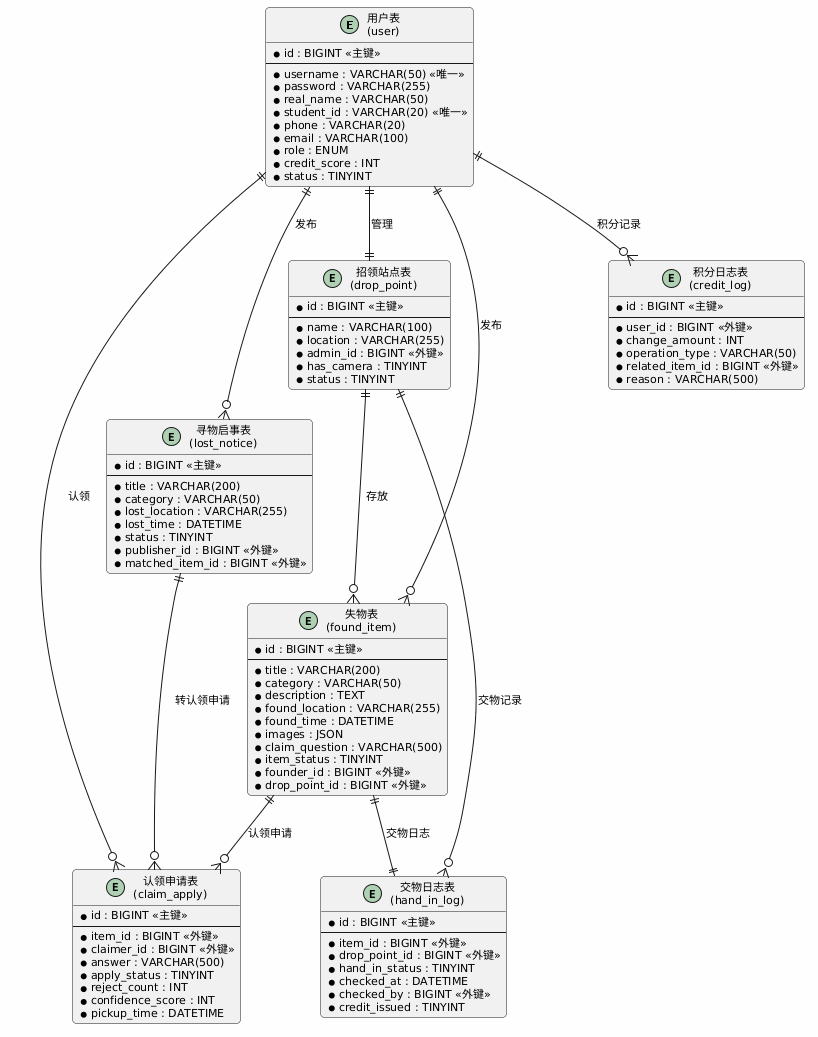

The diagram above was rendered by PlantUML. Its source (embedded in the PNG):
@startuml
skinparam backgroundColor #FEFEFE
skinparam shadowing false
skinparam roundcorner 8
skinparam defaultFontSize 11
skinparam defaultFontName SimHei

skinparam entity {
    BackgroundColor #E8F4F8
    BorderColor #2C7BB6
    BorderThickness 2
    FontSize 11
}

entity "用户表\n(user)" as user {
  * id : BIGINT <<主键>>
  --
  * username : VARCHAR(50) <<唯一>>
  * password : VARCHAR(255)
  * real_name : VARCHAR(50)
  * student_id : VARCHAR(20) <<唯一>>
  * phone : VARCHAR(20)
  * email : VARCHAR(100)
  * role : ENUM
  * credit_score : INT
  * status : TINYINT
}

entity "失物表\n(found_item)" as item {
  * id : BIGINT <<主键>>
  --
  * title : VARCHAR(200)
  * category : VARCHAR(50)
  * description : TEXT
  * found_location : VARCHAR(255)
  * found_time : DATETIME
  * images : JSON
  * claim_question : VARCHAR(500)
  * item_status : TINYINT
  * founder_id : BIGINT <<外键>>
  * drop_point_id : BIGINT <<外键>>
}

entity "认领申请表\n(claim_apply)" as claim {
  * id : BIGINT <<主键>>
  --
  * item_id : BIGINT <<外键>>
  * claimer_id : BIGINT <<外键>>
  * answer : VARCHAR(500)
  * apply_status : TINYINT
  * reject_count : INT
  * confidence_score : INT
  * pickup_time : DATETIME
}

entity "招领站点表\n(drop_point)" as point {
  * id : BIGINT <<主键>>
  --
  * name : VARCHAR(100)
  * location : VARCHAR(255)
  * admin_id : BIGINT <<外键>>
  * has_camera : TINYINT
  * status : TINYINT
}

entity "积分日志表\n(credit_log)" as credit {
  * id : BIGINT <<主键>>
  --
  * user_id : BIGINT <<外键>>
  * change_amount : INT
  * operation_type : VARCHAR(50)
  * related_item_id : BIGINT <<外键>>
  * reason : VARCHAR(500)
}

entity "交物日志表\n(hand_in_log)" as handin {
  * id : BIGINT <<主键>>
  --
  * item_id : BIGINT <<外键>>
  * drop_point_id : BIGINT <<外键>>
  * hand_in_status : TINYINT
  * checked_at : DATETIME
  * checked_by : BIGINT <<外键>>
  * credit_issued : TINYINT
}

entity "寻物启事表\n(lost_notice)" as notice {
  * id : BIGINT <<主键>>
  --
  * title : VARCHAR(200)
  * category : VARCHAR(50)
  * lost_location : VARCHAR(255)
  * lost_time : DATETIME
  * status : TINYINT
  * publisher_id : BIGINT <<外键>>
  * matched_item_id : BIGINT <<外键>>
}

user ||--o{ item : 发布
user ||--o{ claim : 认领
user ||--o{ notice : 发布
user ||--o{ credit : 积分记录
user ||--|| point : 管理

point ||--o{ item : 存放
point ||--o{ handin : 交物记录

item ||--o{ claim : 认领申请
item ||--|| handin : 交物日志

notice ||--o{ claim : 转认领申请
@enduml